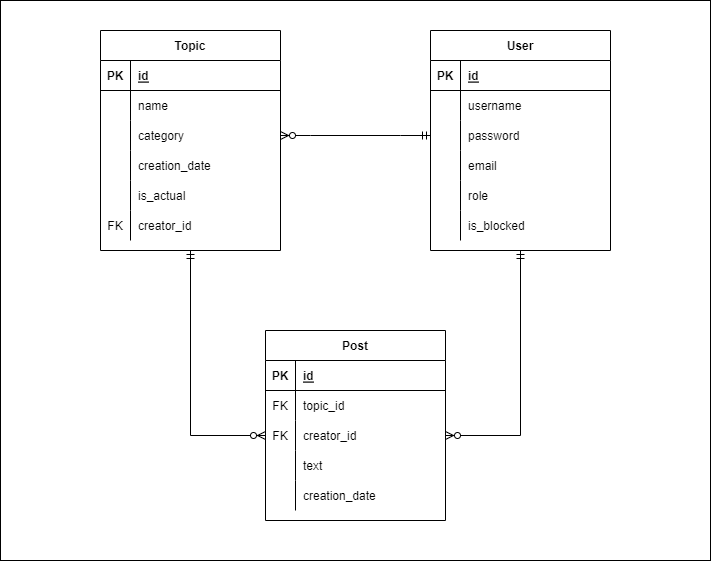

The diagram above was exported from draw.io. Its source (the exported page's mxGraphModel, read from the mxfile embedded in the PNG):
<mxGraphModel dx="1250" dy="468" grid="1" gridSize="10" guides="1" tooltips="1" connect="1" arrows="1" fold="1" page="1" pageScale="1" pageWidth="827" pageHeight="1169" math="0" shadow="0">
  <root>
    <mxCell id="0" />
    <mxCell id="1" parent="0" />
    <mxCell id="YU1x8CgS1YdxFj88d0O1-64" value="" style="rounded=0;whiteSpace=wrap;html=1;" vertex="1" parent="1">
      <mxGeometry x="-60" width="710" height="560" as="geometry" />
    </mxCell>
    <mxCell id="YU1x8CgS1YdxFj88d0O1-1" value="Topic" style="shape=table;startSize=30;container=1;collapsible=1;childLayout=tableLayout;fixedRows=1;rowLines=0;fontStyle=1;align=center;resizeLast=1;" vertex="1" parent="1">
      <mxGeometry x="40" y="30" width="180" height="220" as="geometry" />
    </mxCell>
    <mxCell id="YU1x8CgS1YdxFj88d0O1-2" value="" style="shape=tableRow;horizontal=0;startSize=0;swimlaneHead=0;swimlaneBody=0;fillColor=none;collapsible=0;dropTarget=0;points=[[0,0.5],[1,0.5]];portConstraint=eastwest;top=0;left=0;right=0;bottom=1;" vertex="1" parent="YU1x8CgS1YdxFj88d0O1-1">
      <mxGeometry y="30" width="180" height="30" as="geometry" />
    </mxCell>
    <mxCell id="YU1x8CgS1YdxFj88d0O1-3" value="PK" style="shape=partialRectangle;connectable=0;fillColor=none;top=0;left=0;bottom=0;right=0;fontStyle=1;overflow=hidden;" vertex="1" parent="YU1x8CgS1YdxFj88d0O1-2">
      <mxGeometry width="30" height="30" as="geometry">
        <mxRectangle width="30" height="30" as="alternateBounds" />
      </mxGeometry>
    </mxCell>
    <mxCell id="YU1x8CgS1YdxFj88d0O1-4" value="id" style="shape=partialRectangle;connectable=0;fillColor=none;top=0;left=0;bottom=0;right=0;align=left;spacingLeft=6;fontStyle=5;overflow=hidden;" vertex="1" parent="YU1x8CgS1YdxFj88d0O1-2">
      <mxGeometry x="30" width="150" height="30" as="geometry">
        <mxRectangle width="150" height="30" as="alternateBounds" />
      </mxGeometry>
    </mxCell>
    <mxCell id="YU1x8CgS1YdxFj88d0O1-5" value="" style="shape=tableRow;horizontal=0;startSize=0;swimlaneHead=0;swimlaneBody=0;fillColor=none;collapsible=0;dropTarget=0;points=[[0,0.5],[1,0.5]];portConstraint=eastwest;top=0;left=0;right=0;bottom=0;" vertex="1" parent="YU1x8CgS1YdxFj88d0O1-1">
      <mxGeometry y="60" width="180" height="30" as="geometry" />
    </mxCell>
    <mxCell id="YU1x8CgS1YdxFj88d0O1-6" value="" style="shape=partialRectangle;connectable=0;fillColor=none;top=0;left=0;bottom=0;right=0;editable=1;overflow=hidden;" vertex="1" parent="YU1x8CgS1YdxFj88d0O1-5">
      <mxGeometry width="30" height="30" as="geometry">
        <mxRectangle width="30" height="30" as="alternateBounds" />
      </mxGeometry>
    </mxCell>
    <mxCell id="YU1x8CgS1YdxFj88d0O1-7" value="name" style="shape=partialRectangle;connectable=0;fillColor=none;top=0;left=0;bottom=0;right=0;align=left;spacingLeft=6;overflow=hidden;" vertex="1" parent="YU1x8CgS1YdxFj88d0O1-5">
      <mxGeometry x="30" width="150" height="30" as="geometry">
        <mxRectangle width="150" height="30" as="alternateBounds" />
      </mxGeometry>
    </mxCell>
    <mxCell id="YU1x8CgS1YdxFj88d0O1-8" value="" style="shape=tableRow;horizontal=0;startSize=0;swimlaneHead=0;swimlaneBody=0;fillColor=none;collapsible=0;dropTarget=0;points=[[0,0.5],[1,0.5]];portConstraint=eastwest;top=0;left=0;right=0;bottom=0;" vertex="1" parent="YU1x8CgS1YdxFj88d0O1-1">
      <mxGeometry y="90" width="180" height="30" as="geometry" />
    </mxCell>
    <mxCell id="YU1x8CgS1YdxFj88d0O1-9" value="" style="shape=partialRectangle;connectable=0;fillColor=none;top=0;left=0;bottom=0;right=0;editable=1;overflow=hidden;" vertex="1" parent="YU1x8CgS1YdxFj88d0O1-8">
      <mxGeometry width="30" height="30" as="geometry">
        <mxRectangle width="30" height="30" as="alternateBounds" />
      </mxGeometry>
    </mxCell>
    <mxCell id="YU1x8CgS1YdxFj88d0O1-10" value="category" style="shape=partialRectangle;connectable=0;fillColor=none;top=0;left=0;bottom=0;right=0;align=left;spacingLeft=6;overflow=hidden;" vertex="1" parent="YU1x8CgS1YdxFj88d0O1-8">
      <mxGeometry x="30" width="150" height="30" as="geometry">
        <mxRectangle width="150" height="30" as="alternateBounds" />
      </mxGeometry>
    </mxCell>
    <mxCell id="YU1x8CgS1YdxFj88d0O1-22" value="" style="shape=tableRow;horizontal=0;startSize=0;swimlaneHead=0;swimlaneBody=0;fillColor=none;collapsible=0;dropTarget=0;points=[[0,0.5],[1,0.5]];portConstraint=eastwest;top=0;left=0;right=0;bottom=0;" vertex="1" parent="YU1x8CgS1YdxFj88d0O1-1">
      <mxGeometry y="120" width="180" height="30" as="geometry" />
    </mxCell>
    <mxCell id="YU1x8CgS1YdxFj88d0O1-23" value="" style="shape=partialRectangle;connectable=0;fillColor=none;top=0;left=0;bottom=0;right=0;editable=1;overflow=hidden;" vertex="1" parent="YU1x8CgS1YdxFj88d0O1-22">
      <mxGeometry width="30" height="30" as="geometry">
        <mxRectangle width="30" height="30" as="alternateBounds" />
      </mxGeometry>
    </mxCell>
    <mxCell id="YU1x8CgS1YdxFj88d0O1-24" value="creation_date" style="shape=partialRectangle;connectable=0;fillColor=none;top=0;left=0;bottom=0;right=0;align=left;spacingLeft=6;overflow=hidden;" vertex="1" parent="YU1x8CgS1YdxFj88d0O1-22">
      <mxGeometry x="30" width="150" height="30" as="geometry">
        <mxRectangle width="150" height="30" as="alternateBounds" />
      </mxGeometry>
    </mxCell>
    <mxCell id="YU1x8CgS1YdxFj88d0O1-11" value="" style="shape=tableRow;horizontal=0;startSize=0;swimlaneHead=0;swimlaneBody=0;fillColor=none;collapsible=0;dropTarget=0;points=[[0,0.5],[1,0.5]];portConstraint=eastwest;top=0;left=0;right=0;bottom=0;" vertex="1" parent="YU1x8CgS1YdxFj88d0O1-1">
      <mxGeometry y="150" width="180" height="30" as="geometry" />
    </mxCell>
    <mxCell id="YU1x8CgS1YdxFj88d0O1-12" value="" style="shape=partialRectangle;connectable=0;fillColor=none;top=0;left=0;bottom=0;right=0;editable=1;overflow=hidden;" vertex="1" parent="YU1x8CgS1YdxFj88d0O1-11">
      <mxGeometry width="30" height="30" as="geometry">
        <mxRectangle width="30" height="30" as="alternateBounds" />
      </mxGeometry>
    </mxCell>
    <mxCell id="YU1x8CgS1YdxFj88d0O1-13" value="is_actual" style="shape=partialRectangle;connectable=0;fillColor=none;top=0;left=0;bottom=0;right=0;align=left;spacingLeft=6;overflow=hidden;" vertex="1" parent="YU1x8CgS1YdxFj88d0O1-11">
      <mxGeometry x="30" width="150" height="30" as="geometry">
        <mxRectangle width="150" height="30" as="alternateBounds" />
      </mxGeometry>
    </mxCell>
    <mxCell id="YU1x8CgS1YdxFj88d0O1-15" value="" style="shape=tableRow;horizontal=0;startSize=0;swimlaneHead=0;swimlaneBody=0;fillColor=none;collapsible=0;dropTarget=0;points=[[0,0.5],[1,0.5]];portConstraint=eastwest;top=0;left=0;right=0;bottom=0;" vertex="1" parent="YU1x8CgS1YdxFj88d0O1-1">
      <mxGeometry y="180" width="180" height="30" as="geometry" />
    </mxCell>
    <mxCell id="YU1x8CgS1YdxFj88d0O1-16" value="FK" style="shape=partialRectangle;connectable=0;fillColor=none;top=0;left=0;bottom=0;right=0;editable=1;overflow=hidden;" vertex="1" parent="YU1x8CgS1YdxFj88d0O1-15">
      <mxGeometry width="30" height="30" as="geometry">
        <mxRectangle width="30" height="30" as="alternateBounds" />
      </mxGeometry>
    </mxCell>
    <mxCell id="YU1x8CgS1YdxFj88d0O1-17" value="creator_id" style="shape=partialRectangle;connectable=0;fillColor=none;top=0;left=0;bottom=0;right=0;align=left;spacingLeft=6;overflow=hidden;" vertex="1" parent="YU1x8CgS1YdxFj88d0O1-15">
      <mxGeometry x="30" width="150" height="30" as="geometry">
        <mxRectangle width="150" height="30" as="alternateBounds" />
      </mxGeometry>
    </mxCell>
    <mxCell id="YU1x8CgS1YdxFj88d0O1-25" value="Post" style="shape=table;startSize=30;container=1;collapsible=1;childLayout=tableLayout;fixedRows=1;rowLines=0;fontStyle=1;align=center;resizeLast=1;" vertex="1" parent="1">
      <mxGeometry x="205" y="330" width="180" height="190" as="geometry" />
    </mxCell>
    <mxCell id="YU1x8CgS1YdxFj88d0O1-26" value="" style="shape=tableRow;horizontal=0;startSize=0;swimlaneHead=0;swimlaneBody=0;fillColor=none;collapsible=0;dropTarget=0;points=[[0,0.5],[1,0.5]];portConstraint=eastwest;top=0;left=0;right=0;bottom=1;" vertex="1" parent="YU1x8CgS1YdxFj88d0O1-25">
      <mxGeometry y="30" width="180" height="30" as="geometry" />
    </mxCell>
    <mxCell id="YU1x8CgS1YdxFj88d0O1-27" value="PK" style="shape=partialRectangle;connectable=0;fillColor=none;top=0;left=0;bottom=0;right=0;fontStyle=1;overflow=hidden;" vertex="1" parent="YU1x8CgS1YdxFj88d0O1-26">
      <mxGeometry width="30" height="30" as="geometry">
        <mxRectangle width="30" height="30" as="alternateBounds" />
      </mxGeometry>
    </mxCell>
    <mxCell id="YU1x8CgS1YdxFj88d0O1-28" value="id" style="shape=partialRectangle;connectable=0;fillColor=none;top=0;left=0;bottom=0;right=0;align=left;spacingLeft=6;fontStyle=5;overflow=hidden;" vertex="1" parent="YU1x8CgS1YdxFj88d0O1-26">
      <mxGeometry x="30" width="150" height="30" as="geometry">
        <mxRectangle width="150" height="30" as="alternateBounds" />
      </mxGeometry>
    </mxCell>
    <mxCell id="YU1x8CgS1YdxFj88d0O1-29" value="" style="shape=tableRow;horizontal=0;startSize=0;swimlaneHead=0;swimlaneBody=0;fillColor=none;collapsible=0;dropTarget=0;points=[[0,0.5],[1,0.5]];portConstraint=eastwest;top=0;left=0;right=0;bottom=0;" vertex="1" parent="YU1x8CgS1YdxFj88d0O1-25">
      <mxGeometry y="60" width="180" height="30" as="geometry" />
    </mxCell>
    <mxCell id="YU1x8CgS1YdxFj88d0O1-30" value="FK" style="shape=partialRectangle;connectable=0;fillColor=none;top=0;left=0;bottom=0;right=0;editable=1;overflow=hidden;" vertex="1" parent="YU1x8CgS1YdxFj88d0O1-29">
      <mxGeometry width="30" height="30" as="geometry">
        <mxRectangle width="30" height="30" as="alternateBounds" />
      </mxGeometry>
    </mxCell>
    <mxCell id="YU1x8CgS1YdxFj88d0O1-31" value="topic_id" style="shape=partialRectangle;connectable=0;fillColor=none;top=0;left=0;bottom=0;right=0;align=left;spacingLeft=6;overflow=hidden;" vertex="1" parent="YU1x8CgS1YdxFj88d0O1-29">
      <mxGeometry x="30" width="150" height="30" as="geometry">
        <mxRectangle width="150" height="30" as="alternateBounds" />
      </mxGeometry>
    </mxCell>
    <mxCell id="YU1x8CgS1YdxFj88d0O1-32" value="" style="shape=tableRow;horizontal=0;startSize=0;swimlaneHead=0;swimlaneBody=0;fillColor=none;collapsible=0;dropTarget=0;points=[[0,0.5],[1,0.5]];portConstraint=eastwest;top=0;left=0;right=0;bottom=0;" vertex="1" parent="YU1x8CgS1YdxFj88d0O1-25">
      <mxGeometry y="90" width="180" height="30" as="geometry" />
    </mxCell>
    <mxCell id="YU1x8CgS1YdxFj88d0O1-33" value="FK" style="shape=partialRectangle;connectable=0;fillColor=none;top=0;left=0;bottom=0;right=0;editable=1;overflow=hidden;" vertex="1" parent="YU1x8CgS1YdxFj88d0O1-32">
      <mxGeometry width="30" height="30" as="geometry">
        <mxRectangle width="30" height="30" as="alternateBounds" />
      </mxGeometry>
    </mxCell>
    <mxCell id="YU1x8CgS1YdxFj88d0O1-34" value="creator_id" style="shape=partialRectangle;connectable=0;fillColor=none;top=0;left=0;bottom=0;right=0;align=left;spacingLeft=6;overflow=hidden;" vertex="1" parent="YU1x8CgS1YdxFj88d0O1-32">
      <mxGeometry x="30" width="150" height="30" as="geometry">
        <mxRectangle width="150" height="30" as="alternateBounds" />
      </mxGeometry>
    </mxCell>
    <mxCell id="YU1x8CgS1YdxFj88d0O1-35" value="" style="shape=tableRow;horizontal=0;startSize=0;swimlaneHead=0;swimlaneBody=0;fillColor=none;collapsible=0;dropTarget=0;points=[[0,0.5],[1,0.5]];portConstraint=eastwest;top=0;left=0;right=0;bottom=0;" vertex="1" parent="YU1x8CgS1YdxFj88d0O1-25">
      <mxGeometry y="120" width="180" height="30" as="geometry" />
    </mxCell>
    <mxCell id="YU1x8CgS1YdxFj88d0O1-36" value="" style="shape=partialRectangle;connectable=0;fillColor=none;top=0;left=0;bottom=0;right=0;editable=1;overflow=hidden;" vertex="1" parent="YU1x8CgS1YdxFj88d0O1-35">
      <mxGeometry width="30" height="30" as="geometry">
        <mxRectangle width="30" height="30" as="alternateBounds" />
      </mxGeometry>
    </mxCell>
    <mxCell id="YU1x8CgS1YdxFj88d0O1-37" value="text" style="shape=partialRectangle;connectable=0;fillColor=none;top=0;left=0;bottom=0;right=0;align=left;spacingLeft=6;overflow=hidden;" vertex="1" parent="YU1x8CgS1YdxFj88d0O1-35">
      <mxGeometry x="30" width="150" height="30" as="geometry">
        <mxRectangle width="150" height="30" as="alternateBounds" />
      </mxGeometry>
    </mxCell>
    <mxCell id="YU1x8CgS1YdxFj88d0O1-39" value="" style="shape=tableRow;horizontal=0;startSize=0;swimlaneHead=0;swimlaneBody=0;fillColor=none;collapsible=0;dropTarget=0;points=[[0,0.5],[1,0.5]];portConstraint=eastwest;top=0;left=0;right=0;bottom=0;" vertex="1" parent="YU1x8CgS1YdxFj88d0O1-25">
      <mxGeometry y="150" width="180" height="30" as="geometry" />
    </mxCell>
    <mxCell id="YU1x8CgS1YdxFj88d0O1-40" value="" style="shape=partialRectangle;connectable=0;fillColor=none;top=0;left=0;bottom=0;right=0;editable=1;overflow=hidden;" vertex="1" parent="YU1x8CgS1YdxFj88d0O1-39">
      <mxGeometry width="30" height="30" as="geometry">
        <mxRectangle width="30" height="30" as="alternateBounds" />
      </mxGeometry>
    </mxCell>
    <mxCell id="YU1x8CgS1YdxFj88d0O1-41" value="creation_date" style="shape=partialRectangle;connectable=0;fillColor=none;top=0;left=0;bottom=0;right=0;align=left;spacingLeft=6;overflow=hidden;" vertex="1" parent="YU1x8CgS1YdxFj88d0O1-39">
      <mxGeometry x="30" width="150" height="30" as="geometry">
        <mxRectangle width="150" height="30" as="alternateBounds" />
      </mxGeometry>
    </mxCell>
    <mxCell id="YU1x8CgS1YdxFj88d0O1-42" value="User" style="shape=table;startSize=30;container=1;collapsible=1;childLayout=tableLayout;fixedRows=1;rowLines=0;fontStyle=1;align=center;resizeLast=1;" vertex="1" parent="1">
      <mxGeometry x="370" y="30" width="180" height="220" as="geometry" />
    </mxCell>
    <mxCell id="YU1x8CgS1YdxFj88d0O1-43" value="" style="shape=tableRow;horizontal=0;startSize=0;swimlaneHead=0;swimlaneBody=0;fillColor=none;collapsible=0;dropTarget=0;points=[[0,0.5],[1,0.5]];portConstraint=eastwest;top=0;left=0;right=0;bottom=1;" vertex="1" parent="YU1x8CgS1YdxFj88d0O1-42">
      <mxGeometry y="30" width="180" height="30" as="geometry" />
    </mxCell>
    <mxCell id="YU1x8CgS1YdxFj88d0O1-44" value="PK" style="shape=partialRectangle;connectable=0;fillColor=none;top=0;left=0;bottom=0;right=0;fontStyle=1;overflow=hidden;" vertex="1" parent="YU1x8CgS1YdxFj88d0O1-43">
      <mxGeometry width="30" height="30" as="geometry">
        <mxRectangle width="30" height="30" as="alternateBounds" />
      </mxGeometry>
    </mxCell>
    <mxCell id="YU1x8CgS1YdxFj88d0O1-45" value="id" style="shape=partialRectangle;connectable=0;fillColor=none;top=0;left=0;bottom=0;right=0;align=left;spacingLeft=6;fontStyle=5;overflow=hidden;" vertex="1" parent="YU1x8CgS1YdxFj88d0O1-43">
      <mxGeometry x="30" width="150" height="30" as="geometry">
        <mxRectangle width="150" height="30" as="alternateBounds" />
      </mxGeometry>
    </mxCell>
    <mxCell id="YU1x8CgS1YdxFj88d0O1-46" value="" style="shape=tableRow;horizontal=0;startSize=0;swimlaneHead=0;swimlaneBody=0;fillColor=none;collapsible=0;dropTarget=0;points=[[0,0.5],[1,0.5]];portConstraint=eastwest;top=0;left=0;right=0;bottom=0;" vertex="1" parent="YU1x8CgS1YdxFj88d0O1-42">
      <mxGeometry y="60" width="180" height="30" as="geometry" />
    </mxCell>
    <mxCell id="YU1x8CgS1YdxFj88d0O1-47" value="" style="shape=partialRectangle;connectable=0;fillColor=none;top=0;left=0;bottom=0;right=0;editable=1;overflow=hidden;" vertex="1" parent="YU1x8CgS1YdxFj88d0O1-46">
      <mxGeometry width="30" height="30" as="geometry">
        <mxRectangle width="30" height="30" as="alternateBounds" />
      </mxGeometry>
    </mxCell>
    <mxCell id="YU1x8CgS1YdxFj88d0O1-48" value="username" style="shape=partialRectangle;connectable=0;fillColor=none;top=0;left=0;bottom=0;right=0;align=left;spacingLeft=6;overflow=hidden;" vertex="1" parent="YU1x8CgS1YdxFj88d0O1-46">
      <mxGeometry x="30" width="150" height="30" as="geometry">
        <mxRectangle width="150" height="30" as="alternateBounds" />
      </mxGeometry>
    </mxCell>
    <mxCell id="YU1x8CgS1YdxFj88d0O1-49" value="" style="shape=tableRow;horizontal=0;startSize=0;swimlaneHead=0;swimlaneBody=0;fillColor=none;collapsible=0;dropTarget=0;points=[[0,0.5],[1,0.5]];portConstraint=eastwest;top=0;left=0;right=0;bottom=0;" vertex="1" parent="YU1x8CgS1YdxFj88d0O1-42">
      <mxGeometry y="90" width="180" height="30" as="geometry" />
    </mxCell>
    <mxCell id="YU1x8CgS1YdxFj88d0O1-50" value="" style="shape=partialRectangle;connectable=0;fillColor=none;top=0;left=0;bottom=0;right=0;editable=1;overflow=hidden;" vertex="1" parent="YU1x8CgS1YdxFj88d0O1-49">
      <mxGeometry width="30" height="30" as="geometry">
        <mxRectangle width="30" height="30" as="alternateBounds" />
      </mxGeometry>
    </mxCell>
    <mxCell id="YU1x8CgS1YdxFj88d0O1-51" value="password" style="shape=partialRectangle;connectable=0;fillColor=none;top=0;left=0;bottom=0;right=0;align=left;spacingLeft=6;overflow=hidden;" vertex="1" parent="YU1x8CgS1YdxFj88d0O1-49">
      <mxGeometry x="30" width="150" height="30" as="geometry">
        <mxRectangle width="150" height="30" as="alternateBounds" />
      </mxGeometry>
    </mxCell>
    <mxCell id="YU1x8CgS1YdxFj88d0O1-52" value="" style="shape=tableRow;horizontal=0;startSize=0;swimlaneHead=0;swimlaneBody=0;fillColor=none;collapsible=0;dropTarget=0;points=[[0,0.5],[1,0.5]];portConstraint=eastwest;top=0;left=0;right=0;bottom=0;" vertex="1" parent="YU1x8CgS1YdxFj88d0O1-42">
      <mxGeometry y="120" width="180" height="30" as="geometry" />
    </mxCell>
    <mxCell id="YU1x8CgS1YdxFj88d0O1-53" value="" style="shape=partialRectangle;connectable=0;fillColor=none;top=0;left=0;bottom=0;right=0;editable=1;overflow=hidden;" vertex="1" parent="YU1x8CgS1YdxFj88d0O1-52">
      <mxGeometry width="30" height="30" as="geometry">
        <mxRectangle width="30" height="30" as="alternateBounds" />
      </mxGeometry>
    </mxCell>
    <mxCell id="YU1x8CgS1YdxFj88d0O1-54" value="email" style="shape=partialRectangle;connectable=0;fillColor=none;top=0;left=0;bottom=0;right=0;align=left;spacingLeft=6;overflow=hidden;" vertex="1" parent="YU1x8CgS1YdxFj88d0O1-52">
      <mxGeometry x="30" width="150" height="30" as="geometry">
        <mxRectangle width="150" height="30" as="alternateBounds" />
      </mxGeometry>
    </mxCell>
    <mxCell id="YU1x8CgS1YdxFj88d0O1-56" value="" style="shape=tableRow;horizontal=0;startSize=0;swimlaneHead=0;swimlaneBody=0;fillColor=none;collapsible=0;dropTarget=0;points=[[0,0.5],[1,0.5]];portConstraint=eastwest;top=0;left=0;right=0;bottom=0;" vertex="1" parent="YU1x8CgS1YdxFj88d0O1-42">
      <mxGeometry y="150" width="180" height="30" as="geometry" />
    </mxCell>
    <mxCell id="YU1x8CgS1YdxFj88d0O1-57" value="" style="shape=partialRectangle;connectable=0;fillColor=none;top=0;left=0;bottom=0;right=0;editable=1;overflow=hidden;" vertex="1" parent="YU1x8CgS1YdxFj88d0O1-56">
      <mxGeometry width="30" height="30" as="geometry">
        <mxRectangle width="30" height="30" as="alternateBounds" />
      </mxGeometry>
    </mxCell>
    <mxCell id="YU1x8CgS1YdxFj88d0O1-58" value="role" style="shape=partialRectangle;connectable=0;fillColor=none;top=0;left=0;bottom=0;right=0;align=left;spacingLeft=6;overflow=hidden;" vertex="1" parent="YU1x8CgS1YdxFj88d0O1-56">
      <mxGeometry x="30" width="150" height="30" as="geometry">
        <mxRectangle width="150" height="30" as="alternateBounds" />
      </mxGeometry>
    </mxCell>
    <mxCell id="YU1x8CgS1YdxFj88d0O1-60" value="" style="shape=tableRow;horizontal=0;startSize=0;swimlaneHead=0;swimlaneBody=0;fillColor=none;collapsible=0;dropTarget=0;points=[[0,0.5],[1,0.5]];portConstraint=eastwest;top=0;left=0;right=0;bottom=0;" vertex="1" parent="YU1x8CgS1YdxFj88d0O1-42">
      <mxGeometry y="180" width="180" height="30" as="geometry" />
    </mxCell>
    <mxCell id="YU1x8CgS1YdxFj88d0O1-61" value="" style="shape=partialRectangle;connectable=0;fillColor=none;top=0;left=0;bottom=0;right=0;editable=1;overflow=hidden;" vertex="1" parent="YU1x8CgS1YdxFj88d0O1-60">
      <mxGeometry width="30" height="30" as="geometry">
        <mxRectangle width="30" height="30" as="alternateBounds" />
      </mxGeometry>
    </mxCell>
    <mxCell id="YU1x8CgS1YdxFj88d0O1-62" value="is_blocked" style="shape=partialRectangle;connectable=0;fillColor=none;top=0;left=0;bottom=0;right=0;align=left;spacingLeft=6;overflow=hidden;" vertex="1" parent="YU1x8CgS1YdxFj88d0O1-60">
      <mxGeometry x="30" width="150" height="30" as="geometry">
        <mxRectangle width="150" height="30" as="alternateBounds" />
      </mxGeometry>
    </mxCell>
    <mxCell id="YU1x8CgS1YdxFj88d0O1-63" value="" style="edgeStyle=orthogonalEdgeStyle;fontSize=12;html=1;endArrow=ERzeroToMany;startArrow=ERmandOne;rounded=0;exitX=0.5;exitY=1;exitDx=0;exitDy=0;entryX=1;entryY=0.5;entryDx=0;entryDy=0;" edge="1" parent="1" source="YU1x8CgS1YdxFj88d0O1-42" target="YU1x8CgS1YdxFj88d0O1-32">
      <mxGeometry width="100" height="100" relative="1" as="geometry">
        <mxPoint x="240" y="260" as="sourcePoint" />
        <mxPoint x="340" y="160" as="targetPoint" />
      </mxGeometry>
    </mxCell>
    <mxCell id="YU1x8CgS1YdxFj88d0O1-65" value="" style="edgeStyle=orthogonalEdgeStyle;fontSize=12;html=1;endArrow=ERzeroToMany;startArrow=ERmandOne;rounded=0;exitX=0.5;exitY=1;exitDx=0;exitDy=0;entryX=0;entryY=0.5;entryDx=0;entryDy=0;" edge="1" parent="1" source="YU1x8CgS1YdxFj88d0O1-1" target="YU1x8CgS1YdxFj88d0O1-32">
      <mxGeometry width="100" height="100" relative="1" as="geometry">
        <mxPoint x="440" y="240" as="sourcePoint" />
        <mxPoint x="360" y="445" as="targetPoint" />
      </mxGeometry>
    </mxCell>
    <mxCell id="YU1x8CgS1YdxFj88d0O1-66" value="" style="edgeStyle=entityRelationEdgeStyle;fontSize=12;html=1;endArrow=ERzeroToMany;startArrow=ERmandOne;rounded=0;" edge="1" parent="1" source="YU1x8CgS1YdxFj88d0O1-49" target="YU1x8CgS1YdxFj88d0O1-8">
      <mxGeometry width="100" height="100" relative="1" as="geometry">
        <mxPoint x="180" y="300" as="sourcePoint" />
        <mxPoint x="280" y="200" as="targetPoint" />
      </mxGeometry>
    </mxCell>
  </root>
</mxGraphModel>